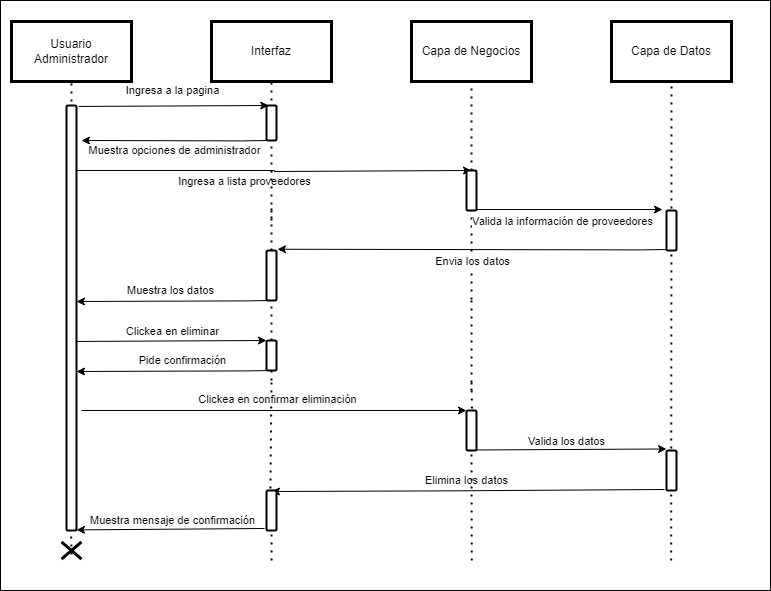

The diagram above was exported from draw.io. Its source (the exported page's mxGraphModel, read from the mxfile embedded in the PNG):
<mxGraphModel dx="1073" dy="621" grid="1" gridSize="10" guides="1" tooltips="1" connect="1" arrows="1" fold="1" page="1" pageScale="1" pageWidth="827" pageHeight="1169" math="0" shadow="0">
  <root>
    <mxCell id="0" />
    <mxCell id="1" parent="0" />
    <mxCell id="kcq_5IiTDb_PtMPf3aB4-39" value="" style="rounded=0;whiteSpace=wrap;html=1;" parent="1" vertex="1">
      <mxGeometry x="29" y="20" width="770" height="590" as="geometry" />
    </mxCell>
    <mxCell id="hHdu8it2HnjWHlIK6TGN-3" value="" style="endArrow=classic;html=1;rounded=0;" parent="1" edge="1">
      <mxGeometry width="50" height="50" relative="1" as="geometry">
        <mxPoint x="300" y="390" as="sourcePoint" />
        <mxPoint x="105" y="391" as="targetPoint" />
        <Array as="points">
          <mxPoint x="274.80000000000007" y="390.4" />
        </Array>
      </mxGeometry>
    </mxCell>
    <mxCell id="kcq_5IiTDb_PtMPf3aB4-45" value="Pide confirmación" style="edgeLabel;html=1;align=center;verticalAlign=middle;resizable=0;points=[];" parent="hHdu8it2HnjWHlIK6TGN-3" connectable="0" vertex="1">
      <mxGeometry x="-0.2718" relative="1" as="geometry">
        <mxPoint x="-19" y="-11" as="offset" />
      </mxGeometry>
    </mxCell>
    <mxCell id="kcq_5IiTDb_PtMPf3aB4-1" value="Usuario Administrador" style="rounded=0;whiteSpace=wrap;html=1;shadow=0;strokeColor=#000000;fillColor=#FFFFFF;glass=0;gradientColor=none;fillStyle=auto;strokeWidth=3;" parent="1" vertex="1">
      <mxGeometry x="40" y="41" width="120" height="60" as="geometry" />
    </mxCell>
    <mxCell id="kcq_5IiTDb_PtMPf3aB4-2" value="Interfaz" style="rounded=0;whiteSpace=wrap;html=1;shadow=0;strokeColor=#000000;fillColor=#FFFFFF;glass=0;gradientColor=none;fillStyle=auto;strokeWidth=3;" parent="1" vertex="1">
      <mxGeometry x="240" y="41" width="120" height="60" as="geometry" />
    </mxCell>
    <mxCell id="kcq_5IiTDb_PtMPf3aB4-3" value="Capa de Negocios" style="rounded=0;whiteSpace=wrap;html=1;shadow=0;strokeColor=#000000;fillColor=#FFFFFF;glass=0;gradientColor=none;fillStyle=auto;strokeWidth=3;" parent="1" vertex="1">
      <mxGeometry x="440" y="41" width="120" height="60" as="geometry" />
    </mxCell>
    <mxCell id="kcq_5IiTDb_PtMPf3aB4-4" value="Capa de Datos" style="rounded=0;whiteSpace=wrap;html=1;shadow=0;strokeColor=#000000;fillColor=#FFFFFF;glass=0;gradientColor=none;fillStyle=auto;strokeWidth=3;" parent="1" vertex="1">
      <mxGeometry x="640" y="41" width="120" height="60" as="geometry" />
    </mxCell>
    <mxCell id="kcq_5IiTDb_PtMPf3aB4-5" value="" style="endArrow=none;dashed=1;html=1;dashPattern=1 3;strokeWidth=2;rounded=0;entryX=0.5;entryY=1;entryDx=0;entryDy=0;startArrow=none;" parent="1" target="kcq_5IiTDb_PtMPf3aB4-1" edge="1">
      <mxGeometry width="50" height="50" relative="1" as="geometry">
        <mxPoint x="100" y="145" as="sourcePoint" />
        <mxPoint x="238.33000000000004" y="150" as="targetPoint" />
      </mxGeometry>
    </mxCell>
    <mxCell id="kcq_5IiTDb_PtMPf3aB4-6" value="" style="endArrow=none;dashed=1;html=1;dashPattern=1 3;strokeWidth=2;rounded=0;entryX=0.5;entryY=1;entryDx=0;entryDy=0;startArrow=none;" parent="1" target="kcq_5IiTDb_PtMPf3aB4-2" edge="1">
      <mxGeometry width="50" height="50" relative="1" as="geometry">
        <mxPoint x="300" y="144" as="sourcePoint" />
        <mxPoint x="370" y="183" as="targetPoint" />
      </mxGeometry>
    </mxCell>
    <mxCell id="kcq_5IiTDb_PtMPf3aB4-7" value="" style="endArrow=none;dashed=1;html=1;dashPattern=1 3;strokeWidth=2;rounded=0;entryX=0.5;entryY=1;entryDx=0;entryDy=0;startArrow=none;" parent="1" source="kcq_5IiTDb_PtMPf3aB4-30" target="kcq_5IiTDb_PtMPf3aB4-3" edge="1">
      <mxGeometry width="50" height="50" relative="1" as="geometry">
        <mxPoint x="500" y="319" as="sourcePoint" />
        <mxPoint x="1257" y="31" as="targetPoint" />
      </mxGeometry>
    </mxCell>
    <mxCell id="kcq_5IiTDb_PtMPf3aB4-8" value="" style="endArrow=none;dashed=1;html=1;dashPattern=1 3;strokeWidth=2;rounded=0;entryX=0.5;entryY=1;entryDx=0;entryDy=0;startArrow=none;exitX=0.871;exitY=0.949;exitDx=0;exitDy=0;exitPerimeter=0;" parent="1" source="kcq_5IiTDb_PtMPf3aB4-39" target="kcq_5IiTDb_PtMPf3aB4-4" edge="1">
      <mxGeometry width="50" height="50" relative="1" as="geometry">
        <mxPoint x="700" y="520" as="sourcePoint" />
        <mxPoint x="1267" y="41" as="targetPoint" />
      </mxGeometry>
    </mxCell>
    <mxCell id="kcq_5IiTDb_PtMPf3aB4-10" value="" style="endArrow=none;dashed=1;html=1;dashPattern=1 3;strokeWidth=2;rounded=0;startArrow=none;" parent="1" source="kcq_5IiTDb_PtMPf3aB4-24" edge="1">
      <mxGeometry width="50" height="50" relative="1" as="geometry">
        <mxPoint x="300" y="240" as="sourcePoint" />
        <mxPoint x="300" y="140" as="targetPoint" />
      </mxGeometry>
    </mxCell>
    <mxCell id="kcq_5IiTDb_PtMPf3aB4-11" value="" style="endArrow=none;dashed=1;html=1;dashPattern=1 3;strokeWidth=2;rounded=0;entryX=0.5;entryY=1;entryDx=0;entryDy=0;startArrow=none;" parent="1" source="kcq_5IiTDb_PtMPf3aB4-34" edge="1">
      <mxGeometry width="50" height="50" relative="1" as="geometry">
        <mxPoint x="300" y="300" as="sourcePoint" />
        <mxPoint x="300" y="228" as="targetPoint" />
      </mxGeometry>
    </mxCell>
    <mxCell id="kcq_5IiTDb_PtMPf3aB4-12" value="" style="endArrow=none;dashed=1;html=1;dashPattern=1 3;strokeWidth=2;rounded=0;startArrow=none;" parent="1" source="kcq_5IiTDb_PtMPf3aB4-34" edge="1">
      <mxGeometry width="50" height="50" relative="1" as="geometry">
        <mxPoint x="300" y="400" as="sourcePoint" />
        <mxPoint x="300" y="300" as="targetPoint" />
      </mxGeometry>
    </mxCell>
    <mxCell id="kcq_5IiTDb_PtMPf3aB4-13" value="" style="endArrow=none;dashed=1;html=1;dashPattern=1 3;strokeWidth=2;rounded=0;startArrow=none;" parent="1" edge="1">
      <mxGeometry width="50" height="50" relative="1" as="geometry">
        <mxPoint x="500" y="410" as="sourcePoint" />
        <mxPoint x="500" y="320" as="targetPoint" />
      </mxGeometry>
    </mxCell>
    <mxCell id="kcq_5IiTDb_PtMPf3aB4-14" value="" style="endArrow=none;dashed=1;html=1;dashPattern=1 3;strokeWidth=2;rounded=0;entryX=0.5;entryY=1;entryDx=0;entryDy=0;startArrow=none;endFill=0;exitX=0.612;exitY=0.949;exitDx=0;exitDy=0;exitPerimeter=0;" parent="1" source="kcq_5IiTDb_PtMPf3aB4-47" edge="1">
      <mxGeometry width="50" height="50" relative="1" as="geometry">
        <mxPoint x="500" y="520" as="sourcePoint" />
        <mxPoint x="500" y="400" as="targetPoint" />
      </mxGeometry>
    </mxCell>
    <mxCell id="kcq_5IiTDb_PtMPf3aB4-15" value="" style="endArrow=none;dashed=1;html=1;dashPattern=1 3;strokeWidth=2;rounded=0;startArrow=none;endFill=0;exitX=0.352;exitY=0.949;exitDx=0;exitDy=0;exitPerimeter=0;" parent="1" source="kcq_5IiTDb_PtMPf3aB4-52" edge="1">
      <mxGeometry width="50" height="50" relative="1" as="geometry">
        <mxPoint x="300" y="520" as="sourcePoint" />
        <mxPoint x="300" y="400" as="targetPoint" />
      </mxGeometry>
    </mxCell>
    <mxCell id="kcq_5IiTDb_PtMPf3aB4-16" style="edgeStyle=orthogonalEdgeStyle;rounded=0;orthogonalLoop=1;jettySize=auto;html=1;exitX=1;exitY=0.338;exitDx=0;exitDy=0;exitPerimeter=0;" parent="1" source="kcq_5IiTDb_PtMPf3aB4-18" edge="1">
      <mxGeometry relative="1" as="geometry">
        <mxPoint x="500" y="190" as="targetPoint" />
        <Array as="points">
          <mxPoint x="105" y="190" />
          <mxPoint x="303" y="190" />
          <mxPoint x="303" y="191" />
        </Array>
      </mxGeometry>
    </mxCell>
    <mxCell id="kcq_5IiTDb_PtMPf3aB4-17" value="Ingresa a lista proveedores" style="edgeLabel;html=1;align=center;verticalAlign=middle;resizable=0;points=[];" parent="kcq_5IiTDb_PtMPf3aB4-16" connectable="0" vertex="1">
      <mxGeometry x="0.4234" y="1" relative="1" as="geometry">
        <mxPoint x="-91" y="11" as="offset" />
      </mxGeometry>
    </mxCell>
    <mxCell id="kcq_5IiTDb_PtMPf3aB4-18" value="" style="html=1;points=[];perimeter=orthogonalPerimeter;rounded=1;shadow=0;glass=0;fillStyle=auto;strokeColor=#000000;strokeWidth=2;fillColor=#FFFFFF;gradientColor=none;sketch=0;" parent="1" vertex="1">
      <mxGeometry x="95" y="125" width="10" height="425" as="geometry" />
    </mxCell>
    <mxCell id="kcq_5IiTDb_PtMPf3aB4-19" value="" style="endArrow=classic;html=1;rounded=0;" parent="1" edge="1">
      <mxGeometry width="50" height="50" relative="1" as="geometry">
        <mxPoint x="300" y="320" as="sourcePoint" />
        <mxPoint x="105" y="321" as="targetPoint" />
        <Array as="points">
          <mxPoint x="274.80000000000007" y="320.4" />
        </Array>
      </mxGeometry>
    </mxCell>
    <mxCell id="kcq_5IiTDb_PtMPf3aB4-20" value="Muestra los datos" style="edgeLabel;html=1;align=center;verticalAlign=middle;resizable=0;points=[];" parent="kcq_5IiTDb_PtMPf3aB4-19" connectable="0" vertex="1">
      <mxGeometry x="0.0358" y="-3" relative="1" as="geometry">
        <mxPoint y="-8" as="offset" />
      </mxGeometry>
    </mxCell>
    <mxCell id="kcq_5IiTDb_PtMPf3aB4-21" value="" style="endArrow=none;dashed=1;html=1;dashPattern=1 3;strokeWidth=2;rounded=0;entryX=0.46;entryY=1.002;entryDx=0;entryDy=0;startArrow=none;entryPerimeter=0;exitX=0.731;exitY=0.5;exitDx=0;exitDy=0;exitPerimeter=0;" parent="1" source="kcq_5IiTDb_PtMPf3aB4-22" target="kcq_5IiTDb_PtMPf3aB4-18" edge="1">
      <mxGeometry width="50" height="50" relative="1" as="geometry">
        <mxPoint x="100" y="520" as="sourcePoint" />
        <mxPoint x="101" y="439" as="targetPoint" />
      </mxGeometry>
    </mxCell>
    <mxCell id="kcq_5IiTDb_PtMPf3aB4-22" value="" style="shape=umlDestroy;whiteSpace=wrap;html=1;strokeWidth=3;rotation=90;" parent="1" vertex="1">
      <mxGeometry x="91.35000000000001" y="560" width="17.31" height="20" as="geometry" />
    </mxCell>
    <mxCell id="kcq_5IiTDb_PtMPf3aB4-23" value="" style="endArrow=none;dashed=1;html=1;dashPattern=1 3;strokeWidth=2;rounded=0;startArrow=none;" parent="1" target="kcq_5IiTDb_PtMPf3aB4-24" edge="1">
      <mxGeometry width="50" height="50" relative="1" as="geometry">
        <mxPoint x="300" y="240" as="sourcePoint" />
        <mxPoint x="300" y="140" as="targetPoint" />
      </mxGeometry>
    </mxCell>
    <mxCell id="kcq_5IiTDb_PtMPf3aB4-24" value="" style="html=1;points=[];perimeter=orthogonalPerimeter;rounded=1;shadow=0;glass=0;fillStyle=auto;strokeColor=#000000;strokeWidth=2;fillColor=#FFFFFF;gradientColor=none;sketch=0;" parent="1" vertex="1">
      <mxGeometry x="295" y="125" width="10" height="35" as="geometry" />
    </mxCell>
    <mxCell id="kcq_5IiTDb_PtMPf3aB4-25" value="" style="endArrow=classic;html=1;rounded=0;exitX=1;exitY=1.017;exitDx=0;exitDy=0;exitPerimeter=0;entryX=-0.003;entryY=0.019;entryDx=0;entryDy=0;entryPerimeter=0;" parent="1" edge="1">
      <mxGeometry width="50" height="50" relative="1" as="geometry">
        <mxPoint x="107.30999999999995" y="125.95999999999992" as="sourcePoint" />
        <mxPoint x="297.28" y="125.00000000000011" as="targetPoint" />
      </mxGeometry>
    </mxCell>
    <mxCell id="kcq_5IiTDb_PtMPf3aB4-26" value="Ingresa a la pagina" style="edgeLabel;html=1;align=center;verticalAlign=middle;resizable=0;points=[];" parent="kcq_5IiTDb_PtMPf3aB4-25" connectable="0" vertex="1">
      <mxGeometry x="-0.1822" y="-1" relative="1" as="geometry">
        <mxPoint x="15" y="-17" as="offset" />
      </mxGeometry>
    </mxCell>
    <mxCell id="kcq_5IiTDb_PtMPf3aB4-27" value="" style="endArrow=classic;html=1;rounded=0;" parent="1" edge="1">
      <mxGeometry width="50" height="50" relative="1" as="geometry">
        <mxPoint x="295" y="160" as="sourcePoint" />
        <mxPoint x="110" y="160" as="targetPoint" />
        <Array as="points">
          <mxPoint x="269.80000000000007" y="160.39999999999998" />
        </Array>
      </mxGeometry>
    </mxCell>
    <mxCell id="kcq_5IiTDb_PtMPf3aB4-28" value="Muestra opciones de administrador" style="edgeLabel;html=1;align=center;verticalAlign=middle;resizable=0;points=[];" parent="kcq_5IiTDb_PtMPf3aB4-27" connectable="0" vertex="1">
      <mxGeometry x="-0.0049" y="3" relative="1" as="geometry">
        <mxPoint y="6" as="offset" />
      </mxGeometry>
    </mxCell>
    <mxCell id="kcq_5IiTDb_PtMPf3aB4-29" value="" style="endArrow=none;dashed=1;html=1;dashPattern=1 3;strokeWidth=2;rounded=0;entryX=0.5;entryY=1;entryDx=0;entryDy=0;startArrow=none;" parent="1" target="kcq_5IiTDb_PtMPf3aB4-30" edge="1">
      <mxGeometry width="50" height="50" relative="1" as="geometry">
        <mxPoint x="500" y="319" as="sourcePoint" />
        <mxPoint x="500" y="101" as="targetPoint" />
      </mxGeometry>
    </mxCell>
    <mxCell id="kcq_5IiTDb_PtMPf3aB4-30" value="" style="html=1;points=[];perimeter=orthogonalPerimeter;rounded=1;shadow=0;glass=0;fillStyle=auto;strokeColor=#000000;strokeWidth=2;fillColor=#FFFFFF;gradientColor=none;sketch=0;" parent="1" vertex="1">
      <mxGeometry x="495" y="190" width="10" height="40" as="geometry" />
    </mxCell>
    <mxCell id="kcq_5IiTDb_PtMPf3aB4-31" value="" style="html=1;points=[];perimeter=orthogonalPerimeter;rounded=1;shadow=0;glass=0;fillStyle=auto;strokeColor=#000000;strokeWidth=2;fillColor=#FFFFFF;gradientColor=none;sketch=0;" parent="1" vertex="1">
      <mxGeometry x="695" y="230" width="10" height="40" as="geometry" />
    </mxCell>
    <mxCell id="kcq_5IiTDb_PtMPf3aB4-32" value="" style="endArrow=none;dashed=1;html=1;dashPattern=1 3;strokeWidth=2;rounded=0;startArrow=none;" parent="1" source="kcq_5IiTDb_PtMPf3aB4-41" target="kcq_5IiTDb_PtMPf3aB4-34" edge="1">
      <mxGeometry width="50" height="50" relative="1" as="geometry">
        <mxPoint x="300" y="400" as="sourcePoint" />
        <mxPoint x="300" y="300" as="targetPoint" />
      </mxGeometry>
    </mxCell>
    <mxCell id="kcq_5IiTDb_PtMPf3aB4-33" value="" style="endArrow=none;dashed=1;html=1;dashPattern=1 3;strokeWidth=2;rounded=0;entryX=0.5;entryY=1;entryDx=0;entryDy=0;startArrow=none;" parent="1" target="kcq_5IiTDb_PtMPf3aB4-34" edge="1">
      <mxGeometry width="50" height="50" relative="1" as="geometry">
        <mxPoint x="300" y="300" as="sourcePoint" />
        <mxPoint x="300" y="228" as="targetPoint" />
      </mxGeometry>
    </mxCell>
    <mxCell id="kcq_5IiTDb_PtMPf3aB4-34" value="" style="html=1;points=[];perimeter=orthogonalPerimeter;rounded=1;shadow=0;glass=0;fillStyle=auto;strokeColor=#000000;strokeWidth=2;fillColor=#FFFFFF;gradientColor=none;sketch=0;" parent="1" vertex="1">
      <mxGeometry x="295" y="270" width="10" height="50" as="geometry" />
    </mxCell>
    <mxCell id="kcq_5IiTDb_PtMPf3aB4-35" style="edgeStyle=orthogonalEdgeStyle;rounded=0;orthogonalLoop=1;jettySize=auto;html=1;exitX=1.3;exitY=0.925;exitDx=0;exitDy=0;exitPerimeter=0;" parent="1" edge="1">
      <mxGeometry relative="1" as="geometry">
        <mxPoint x="505" y="229" as="sourcePoint" />
        <mxPoint x="691" y="229" as="targetPoint" />
      </mxGeometry>
    </mxCell>
    <mxCell id="kcq_5IiTDb_PtMPf3aB4-36" value="Valida la información de proveedores" style="edgeLabel;html=1;align=center;verticalAlign=middle;resizable=0;points=[];" parent="kcq_5IiTDb_PtMPf3aB4-35" connectable="0" vertex="1">
      <mxGeometry x="0.1398" y="-4" relative="1" as="geometry">
        <mxPoint x="-21" y="7" as="offset" />
      </mxGeometry>
    </mxCell>
    <mxCell id="kcq_5IiTDb_PtMPf3aB4-37" value="" style="endArrow=classic;html=1;rounded=0;entryX=1.1;entryY=-0.025;entryDx=0;entryDy=0;entryPerimeter=0;" parent="1" target="kcq_5IiTDb_PtMPf3aB4-34" edge="1">
      <mxGeometry width="50" height="50" relative="1" as="geometry">
        <mxPoint x="695" y="269" as="sourcePoint" />
        <mxPoint x="500" y="270" as="targetPoint" />
        <Array as="points">
          <mxPoint x="669.8000000000001" y="269.4" />
        </Array>
      </mxGeometry>
    </mxCell>
    <mxCell id="kcq_5IiTDb_PtMPf3aB4-38" value="Envia los datos" style="edgeLabel;html=1;align=center;verticalAlign=middle;resizable=0;points=[];" parent="kcq_5IiTDb_PtMPf3aB4-37" connectable="0" vertex="1">
      <mxGeometry x="-0.311" y="1" relative="1" as="geometry">
        <mxPoint x="-61" y="10" as="offset" />
      </mxGeometry>
    </mxCell>
    <mxCell id="kcq_5IiTDb_PtMPf3aB4-40" value="" style="endArrow=classic;html=1;rounded=0;exitX=1;exitY=1.017;exitDx=0;exitDy=0;exitPerimeter=0;entryX=-0.003;entryY=0.019;entryDx=0;entryDy=0;entryPerimeter=0;" parent="1" edge="1">
      <mxGeometry width="50" height="50" relative="1" as="geometry">
        <mxPoint x="105.02999999999997" y="360.9599999999999" as="sourcePoint" />
        <mxPoint x="295" y="360.0000000000001" as="targetPoint" />
      </mxGeometry>
    </mxCell>
    <mxCell id="kcq_5IiTDb_PtMPf3aB4-43" value="Clickea en eliminar" style="edgeLabel;html=1;align=center;verticalAlign=middle;resizable=0;points=[];" parent="kcq_5IiTDb_PtMPf3aB4-40" connectable="0" vertex="1">
      <mxGeometry x="0.063" relative="1" as="geometry">
        <mxPoint x="-6" y="-10" as="offset" />
      </mxGeometry>
    </mxCell>
    <mxCell id="kcq_5IiTDb_PtMPf3aB4-42" value="" style="endArrow=none;dashed=1;html=1;dashPattern=1 3;strokeWidth=2;rounded=0;startArrow=none;" parent="1" target="kcq_5IiTDb_PtMPf3aB4-41" edge="1">
      <mxGeometry width="50" height="50" relative="1" as="geometry">
        <mxPoint x="300" y="400" as="sourcePoint" />
        <mxPoint x="300" y="320" as="targetPoint" />
      </mxGeometry>
    </mxCell>
    <mxCell id="kcq_5IiTDb_PtMPf3aB4-41" value="" style="html=1;points=[];perimeter=orthogonalPerimeter;rounded=1;shadow=0;glass=0;fillStyle=auto;strokeColor=#000000;strokeWidth=2;fillColor=#FFFFFF;gradientColor=none;sketch=0;" parent="1" vertex="1">
      <mxGeometry x="295" y="360" width="10" height="30" as="geometry" />
    </mxCell>
    <mxCell id="kcq_5IiTDb_PtMPf3aB4-44" value="" style="endArrow=classic;html=1;rounded=0;exitX=-0.2;exitY=0.975;exitDx=0;exitDy=0;exitPerimeter=0;" parent="1" source="kcq_5IiTDb_PtMPf3aB4-51" edge="1">
      <mxGeometry width="50" height="50" relative="1" as="geometry">
        <mxPoint x="495" y="510" as="sourcePoint" />
        <mxPoint x="300" y="511" as="targetPoint" />
        <Array as="points">
          <mxPoint x="469.80000000000007" y="510.4" />
        </Array>
      </mxGeometry>
    </mxCell>
    <mxCell id="kcq_5IiTDb_PtMPf3aB4-58" value="Elimina los datos" style="edgeLabel;html=1;align=center;verticalAlign=middle;resizable=0;points=[];" parent="kcq_5IiTDb_PtMPf3aB4-44" connectable="0" vertex="1">
      <mxGeometry x="-0.4301" y="-3" relative="1" as="geometry">
        <mxPoint x="-86" y="-7" as="offset" />
      </mxGeometry>
    </mxCell>
    <mxCell id="kcq_5IiTDb_PtMPf3aB4-48" value="" style="endArrow=none;dashed=1;html=1;dashPattern=1 3;strokeWidth=2;rounded=0;entryX=0.5;entryY=1;entryDx=0;entryDy=0;startArrow=none;endFill=0;exitX=0.612;exitY=0.949;exitDx=0;exitDy=0;exitPerimeter=0;" parent="1" source="kcq_5IiTDb_PtMPf3aB4-39" target="kcq_5IiTDb_PtMPf3aB4-47" edge="1">
      <mxGeometry width="50" height="50" relative="1" as="geometry">
        <mxPoint x="500" y="580" as="sourcePoint" />
        <mxPoint x="500" y="400" as="targetPoint" />
      </mxGeometry>
    </mxCell>
    <mxCell id="kcq_5IiTDb_PtMPf3aB4-47" value="" style="html=1;points=[];perimeter=orthogonalPerimeter;rounded=1;shadow=0;glass=0;fillStyle=auto;strokeColor=#000000;strokeWidth=2;fillColor=#FFFFFF;gradientColor=none;sketch=0;" parent="1" vertex="1">
      <mxGeometry x="495" y="430" width="10" height="40" as="geometry" />
    </mxCell>
    <mxCell id="kcq_5IiTDb_PtMPf3aB4-49" value="" style="endArrow=classic;html=1;rounded=0;entryX=-0.003;entryY=0.019;entryDx=0;entryDy=0;entryPerimeter=0;" parent="1" edge="1">
      <mxGeometry width="50" height="50" relative="1" as="geometry">
        <mxPoint x="110" y="430" as="sourcePoint" />
        <mxPoint x="494.97" y="430.0000000000001" as="targetPoint" />
      </mxGeometry>
    </mxCell>
    <mxCell id="kcq_5IiTDb_PtMPf3aB4-50" value="Clickea en confirmar eliminación" style="edgeLabel;html=1;align=center;verticalAlign=middle;resizable=0;points=[];" parent="kcq_5IiTDb_PtMPf3aB4-49" connectable="0" vertex="1">
      <mxGeometry x="0.1814" y="-1" relative="1" as="geometry">
        <mxPoint x="-32" y="-13" as="offset" />
      </mxGeometry>
    </mxCell>
    <mxCell id="kcq_5IiTDb_PtMPf3aB4-51" value="" style="html=1;points=[];perimeter=orthogonalPerimeter;rounded=1;shadow=0;glass=0;fillStyle=auto;strokeColor=#000000;strokeWidth=2;fillColor=#FFFFFF;gradientColor=none;sketch=0;" parent="1" vertex="1">
      <mxGeometry x="695" y="470" width="10" height="40" as="geometry" />
    </mxCell>
    <mxCell id="kcq_5IiTDb_PtMPf3aB4-53" value="" style="endArrow=none;dashed=1;html=1;dashPattern=1 3;strokeWidth=2;rounded=0;startArrow=none;endFill=0;exitX=0.352;exitY=0.949;exitDx=0;exitDy=0;exitPerimeter=0;" parent="1" source="kcq_5IiTDb_PtMPf3aB4-39" target="kcq_5IiTDb_PtMPf3aB4-52" edge="1">
      <mxGeometry width="50" height="50" relative="1" as="geometry">
        <mxPoint x="300" y="580" as="sourcePoint" />
        <mxPoint x="300" y="400" as="targetPoint" />
      </mxGeometry>
    </mxCell>
    <mxCell id="kcq_5IiTDb_PtMPf3aB4-52" value="" style="html=1;points=[];perimeter=orthogonalPerimeter;rounded=1;shadow=0;glass=0;fillStyle=auto;strokeColor=#000000;strokeWidth=2;fillColor=#FFFFFF;gradientColor=none;sketch=0;" parent="1" vertex="1">
      <mxGeometry x="295" y="510" width="10" height="40" as="geometry" />
    </mxCell>
    <mxCell id="kcq_5IiTDb_PtMPf3aB4-54" value="" style="endArrow=classic;html=1;rounded=0;exitX=1;exitY=1.017;exitDx=0;exitDy=0;exitPerimeter=0;entryX=-0.003;entryY=0.019;entryDx=0;entryDy=0;entryPerimeter=0;" parent="1" edge="1">
      <mxGeometry width="50" height="50" relative="1" as="geometry">
        <mxPoint x="505.03" y="469.4599999999999" as="sourcePoint" />
        <mxPoint x="695" y="468.5000000000001" as="targetPoint" />
      </mxGeometry>
    </mxCell>
    <mxCell id="kcq_5IiTDb_PtMPf3aB4-57" value="Valida los datos" style="edgeLabel;html=1;align=center;verticalAlign=middle;resizable=0;points=[];" parent="kcq_5IiTDb_PtMPf3aB4-54" connectable="0" vertex="1">
      <mxGeometry x="-0.0634" y="-1" relative="1" as="geometry">
        <mxPoint y="-10" as="offset" />
      </mxGeometry>
    </mxCell>
    <mxCell id="kcq_5IiTDb_PtMPf3aB4-56" value="" style="endArrow=classic;html=1;rounded=0;exitX=-0.2;exitY=0.95;exitDx=0;exitDy=0;exitPerimeter=0;" parent="1" source="kcq_5IiTDb_PtMPf3aB4-52" edge="1">
      <mxGeometry width="50" height="50" relative="1" as="geometry">
        <mxPoint x="328.20000000000005" y="548" as="sourcePoint" />
        <mxPoint x="105.20000000000005" y="550" as="targetPoint" />
        <Array as="points">
          <mxPoint x="105.00000000000011" y="549.4" />
        </Array>
      </mxGeometry>
    </mxCell>
    <mxCell id="kcq_5IiTDb_PtMPf3aB4-59" value="Muestra mensaje de confirmación" style="edgeLabel;html=1;align=center;verticalAlign=middle;resizable=0;points=[];" parent="kcq_5IiTDb_PtMPf3aB4-56" connectable="0" vertex="1">
      <mxGeometry x="-0.0246" y="-1" relative="1" as="geometry">
        <mxPoint y="-8" as="offset" />
      </mxGeometry>
    </mxCell>
  </root>
</mxGraphModel>